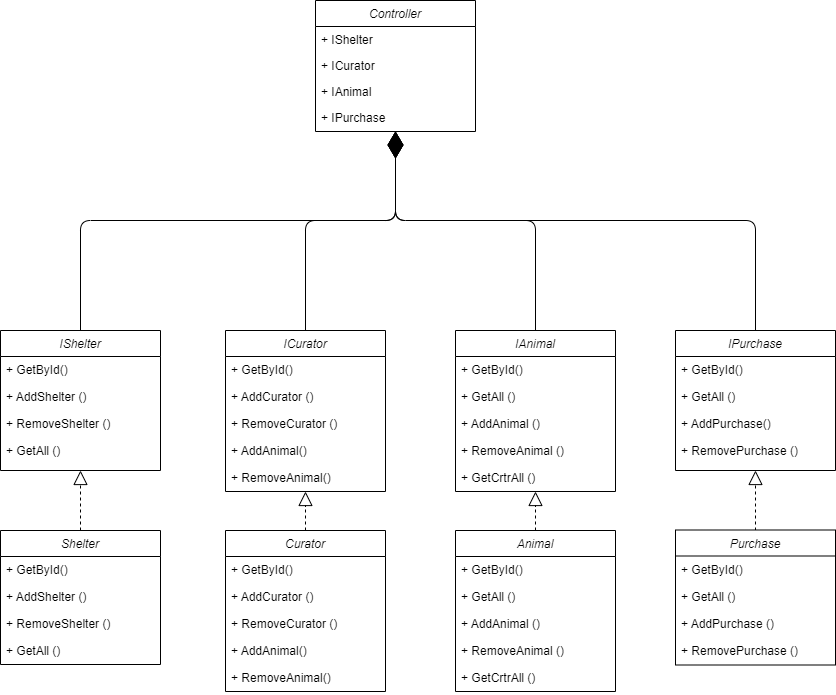

The diagram above was exported from draw.io. Its source (the exported page's mxGraphModel, read from the mxfile embedded in the PNG):
<mxGraphModel dx="1050" dy="573" grid="1" gridSize="10" guides="1" tooltips="1" connect="1" arrows="1" fold="1" page="1" pageScale="1" pageWidth="850" pageHeight="1100" math="0" shadow="0">
  <root>
    <mxCell id="0" />
    <mxCell id="1" parent="0" />
    <mxCell id="2" value="Controller" style="swimlane;fontStyle=2;align=center;verticalAlign=top;childLayout=stackLayout;horizontal=1;startSize=26;horizontalStack=0;resizeParent=1;resizeLast=0;collapsible=1;marginBottom=0;rounded=0;shadow=0;strokeWidth=1;" parent="1" vertex="1">
      <mxGeometry x="540" y="340" width="160" height="131" as="geometry">
        <mxRectangle x="220" y="120" width="160" height="26" as="alternateBounds" />
      </mxGeometry>
    </mxCell>
    <mxCell id="5" value="+ IShelter" style="text;align=left;verticalAlign=top;spacingLeft=4;spacingRight=4;overflow=hidden;rotatable=0;points=[[0,0.5],[1,0.5]];portConstraint=eastwest;rounded=0;shadow=0;html=0;" parent="2" vertex="1">
      <mxGeometry y="26" width="160" height="26" as="geometry" />
    </mxCell>
    <mxCell id="6" value="+ ICurator" style="text;align=left;verticalAlign=top;spacingLeft=4;spacingRight=4;overflow=hidden;rotatable=0;points=[[0,0.5],[1,0.5]];portConstraint=eastwest;rounded=0;shadow=0;html=0;" parent="2" vertex="1">
      <mxGeometry y="52" width="160" height="26" as="geometry" />
    </mxCell>
    <mxCell id="7" value="+ IAnimal" style="text;align=left;verticalAlign=top;spacingLeft=4;spacingRight=4;overflow=hidden;rotatable=0;points=[[0,0.5],[1,0.5]];portConstraint=eastwest;rounded=0;shadow=0;html=0;" parent="2" vertex="1">
      <mxGeometry y="78" width="160" height="26" as="geometry" />
    </mxCell>
    <mxCell id="W4vAiNo6CAo6J-bxIwZZ-68" value="+ IPurchase" style="text;align=left;verticalAlign=top;spacingLeft=4;spacingRight=4;overflow=hidden;rotatable=0;points=[[0,0.5],[1,0.5]];portConstraint=eastwest;rounded=0;shadow=0;html=0;" parent="2" vertex="1">
      <mxGeometry y="104" width="160" height="27" as="geometry" />
    </mxCell>
    <mxCell id="32" value="IShelter" style="swimlane;fontStyle=2;align=center;verticalAlign=top;childLayout=stackLayout;horizontal=1;startSize=26;horizontalStack=0;resizeParent=1;resizeLast=0;collapsible=1;marginBottom=0;rounded=0;shadow=0;strokeWidth=1;" parent="1" vertex="1">
      <mxGeometry x="225" y="670" width="160" height="140" as="geometry">
        <mxRectangle x="220" y="120" width="160" height="26" as="alternateBounds" />
      </mxGeometry>
    </mxCell>
    <mxCell id="33" value="+ GetById()" style="text;align=left;verticalAlign=top;spacingLeft=4;spacingRight=4;overflow=hidden;rotatable=0;points=[[0,0.5],[1,0.5]];portConstraint=eastwest;rounded=0;shadow=0;html=0;" parent="32" vertex="1">
      <mxGeometry y="26" width="160" height="27" as="geometry" />
    </mxCell>
    <mxCell id="35" value="+ AddShelter ()" style="text;align=left;verticalAlign=top;spacingLeft=4;spacingRight=4;overflow=hidden;rotatable=0;points=[[0,0.5],[1,0.5]];portConstraint=eastwest;rounded=0;shadow=0;html=0;" parent="32" vertex="1">
      <mxGeometry y="53" width="160" height="27" as="geometry" />
    </mxCell>
    <mxCell id="36" value="+ RemoveShelter ()" style="text;align=left;verticalAlign=top;spacingLeft=4;spacingRight=4;overflow=hidden;rotatable=0;points=[[0,0.5],[1,0.5]];portConstraint=eastwest;rounded=0;shadow=0;html=0;" parent="32" vertex="1">
      <mxGeometry y="80" width="160" height="27" as="geometry" />
    </mxCell>
    <mxCell id="W4vAiNo6CAo6J-bxIwZZ-66" value="+ GetAll ()" style="text;align=left;verticalAlign=top;spacingLeft=4;spacingRight=4;overflow=hidden;rotatable=0;points=[[0,0.5],[1,0.5]];portConstraint=eastwest;rounded=0;shadow=0;html=0;" parent="32" vertex="1">
      <mxGeometry y="107" width="160" height="27" as="geometry" />
    </mxCell>
    <mxCell id="37" value="Shelter" style="swimlane;fontStyle=2;align=center;verticalAlign=top;childLayout=stackLayout;horizontal=1;startSize=26;horizontalStack=0;resizeParent=1;resizeLast=0;collapsible=1;marginBottom=0;rounded=0;shadow=0;strokeWidth=1;" parent="1" vertex="1">
      <mxGeometry x="225" y="870" width="160" height="134" as="geometry">
        <mxRectangle x="220" y="120" width="160" height="26" as="alternateBounds" />
      </mxGeometry>
    </mxCell>
    <mxCell id="41" value="+ GetById()" style="text;align=left;verticalAlign=top;spacingLeft=4;spacingRight=4;overflow=hidden;rotatable=0;points=[[0,0.5],[1,0.5]];portConstraint=eastwest;rounded=0;shadow=0;html=0;" parent="37" vertex="1">
      <mxGeometry y="26" width="160" height="27" as="geometry" />
    </mxCell>
    <mxCell id="40" value="+ AddShelter ()" style="text;align=left;verticalAlign=top;spacingLeft=4;spacingRight=4;overflow=hidden;rotatable=0;points=[[0,0.5],[1,0.5]];portConstraint=eastwest;rounded=0;shadow=0;html=0;" parent="37" vertex="1">
      <mxGeometry y="53" width="160" height="27" as="geometry" />
    </mxCell>
    <mxCell id="39" value="+ RemoveShelter ()" style="text;align=left;verticalAlign=top;spacingLeft=4;spacingRight=4;overflow=hidden;rotatable=0;points=[[0,0.5],[1,0.5]];portConstraint=eastwest;rounded=0;shadow=0;html=0;" parent="37" vertex="1">
      <mxGeometry y="80" width="160" height="27" as="geometry" />
    </mxCell>
    <mxCell id="W4vAiNo6CAo6J-bxIwZZ-67" value="+ GetAll ()" style="text;align=left;verticalAlign=top;spacingLeft=4;spacingRight=4;overflow=hidden;rotatable=0;points=[[0,0.5],[1,0.5]];portConstraint=eastwest;rounded=0;shadow=0;html=0;" parent="37" vertex="1">
      <mxGeometry y="107" width="160" height="27" as="geometry" />
    </mxCell>
    <mxCell id="42" value="" style="endArrow=block;dashed=1;endFill=0;endSize=12;html=1;entryX=0.5;entryY=1;entryDx=0;entryDy=0;exitX=0.5;exitY=0;exitDx=0;exitDy=0;" parent="1" source="37" target="32" edge="1">
      <mxGeometry width="160" relative="1" as="geometry">
        <mxPoint x="405" y="930" as="sourcePoint" />
        <mxPoint x="565" y="930" as="targetPoint" />
      </mxGeometry>
    </mxCell>
    <mxCell id="43" value="" style="endArrow=diamondThin;endFill=1;endSize=24;html=1;exitX=0.5;exitY=0;exitDx=0;exitDy=0;entryX=0.5;entryY=1;entryDx=0;entryDy=0;" parent="1" source="32" target="2" edge="1">
      <mxGeometry width="160" relative="1" as="geometry">
        <mxPoint x="510" y="580" as="sourcePoint" />
        <mxPoint x="381" y="280" as="targetPoint" />
        <Array as="points">
          <mxPoint x="305" y="560" />
          <mxPoint x="620" y="560" />
        </Array>
      </mxGeometry>
    </mxCell>
    <mxCell id="44" value="ICurator" style="swimlane;fontStyle=2;align=center;verticalAlign=top;childLayout=stackLayout;horizontal=1;startSize=26;horizontalStack=0;resizeParent=1;resizeLast=0;collapsible=1;marginBottom=0;rounded=0;shadow=0;strokeWidth=1;" parent="1" vertex="1">
      <mxGeometry x="450" y="670" width="160" height="161" as="geometry">
        <mxRectangle x="220" y="120" width="160" height="26" as="alternateBounds" />
      </mxGeometry>
    </mxCell>
    <mxCell id="45" value="+ GetById()" style="text;align=left;verticalAlign=top;spacingLeft=4;spacingRight=4;overflow=hidden;rotatable=0;points=[[0,0.5],[1,0.5]];portConstraint=eastwest;rounded=0;shadow=0;html=0;" parent="44" vertex="1">
      <mxGeometry y="26" width="160" height="27" as="geometry" />
    </mxCell>
    <mxCell id="46" value="+ AddCurator ()" style="text;align=left;verticalAlign=top;spacingLeft=4;spacingRight=4;overflow=hidden;rotatable=0;points=[[0,0.5],[1,0.5]];portConstraint=eastwest;rounded=0;shadow=0;html=0;" parent="44" vertex="1">
      <mxGeometry y="53" width="160" height="27" as="geometry" />
    </mxCell>
    <mxCell id="47" value="+ RemoveCurator ()" style="text;align=left;verticalAlign=top;spacingLeft=4;spacingRight=4;overflow=hidden;rotatable=0;points=[[0,0.5],[1,0.5]];portConstraint=eastwest;rounded=0;shadow=0;html=0;" parent="44" vertex="1">
      <mxGeometry y="80" width="160" height="27" as="geometry" />
    </mxCell>
    <mxCell id="K121ZE3DpCj5yhwBkeHB-67" value="+ AddAnimal()" style="text;align=left;verticalAlign=top;spacingLeft=4;spacingRight=4;overflow=hidden;rotatable=0;points=[[0,0.5],[1,0.5]];portConstraint=eastwest;rounded=0;shadow=0;html=0;" vertex="1" parent="44">
      <mxGeometry y="107" width="160" height="27" as="geometry" />
    </mxCell>
    <mxCell id="K121ZE3DpCj5yhwBkeHB-68" value="+ RemoveAnimal()" style="text;align=left;verticalAlign=top;spacingLeft=4;spacingRight=4;overflow=hidden;rotatable=0;points=[[0,0.5],[1,0.5]];portConstraint=eastwest;rounded=0;shadow=0;html=0;" vertex="1" parent="44">
      <mxGeometry y="134" width="160" height="27" as="geometry" />
    </mxCell>
    <mxCell id="48" value="Curator" style="swimlane;fontStyle=2;align=center;verticalAlign=top;childLayout=stackLayout;horizontal=1;startSize=26;horizontalStack=0;resizeParent=1;resizeLast=0;collapsible=1;marginBottom=0;rounded=0;shadow=0;strokeWidth=1;" parent="1" vertex="1">
      <mxGeometry x="450" y="870" width="160" height="161" as="geometry">
        <mxRectangle x="220" y="120" width="160" height="26" as="alternateBounds" />
      </mxGeometry>
    </mxCell>
    <mxCell id="51" value="+ GetById()" style="text;align=left;verticalAlign=top;spacingLeft=4;spacingRight=4;overflow=hidden;rotatable=0;points=[[0,0.5],[1,0.5]];portConstraint=eastwest;rounded=0;shadow=0;html=0;" parent="48" vertex="1">
      <mxGeometry y="26" width="160" height="27" as="geometry" />
    </mxCell>
    <mxCell id="50" value="+ AddCurator ()" style="text;align=left;verticalAlign=top;spacingLeft=4;spacingRight=4;overflow=hidden;rotatable=0;points=[[0,0.5],[1,0.5]];portConstraint=eastwest;rounded=0;shadow=0;html=0;" parent="48" vertex="1">
      <mxGeometry y="53" width="160" height="27" as="geometry" />
    </mxCell>
    <mxCell id="49" value="+ RemoveCurator ()" style="text;align=left;verticalAlign=top;spacingLeft=4;spacingRight=4;overflow=hidden;rotatable=0;points=[[0,0.5],[1,0.5]];portConstraint=eastwest;rounded=0;shadow=0;html=0;" parent="48" vertex="1">
      <mxGeometry y="80" width="160" height="27" as="geometry" />
    </mxCell>
    <mxCell id="K121ZE3DpCj5yhwBkeHB-69" value="+ AddAnimal()" style="text;align=left;verticalAlign=top;spacingLeft=4;spacingRight=4;overflow=hidden;rotatable=0;points=[[0,0.5],[1,0.5]];portConstraint=eastwest;rounded=0;shadow=0;html=0;" vertex="1" parent="48">
      <mxGeometry y="107" width="160" height="27" as="geometry" />
    </mxCell>
    <mxCell id="K121ZE3DpCj5yhwBkeHB-70" value="+ RemoveAnimal()" style="text;align=left;verticalAlign=top;spacingLeft=4;spacingRight=4;overflow=hidden;rotatable=0;points=[[0,0.5],[1,0.5]];portConstraint=eastwest;rounded=0;shadow=0;html=0;" vertex="1" parent="48">
      <mxGeometry y="134" width="160" height="27" as="geometry" />
    </mxCell>
    <mxCell id="52" value="" style="endArrow=block;dashed=1;endFill=0;endSize=12;html=1;entryX=0.5;entryY=1;entryDx=0;entryDy=0;exitX=0.5;exitY=0;exitDx=0;exitDy=0;" parent="1" source="48" target="44" edge="1">
      <mxGeometry width="160" relative="1" as="geometry">
        <mxPoint x="630" y="930" as="sourcePoint" />
        <mxPoint x="790" y="930" as="targetPoint" />
      </mxGeometry>
    </mxCell>
    <mxCell id="53" value="" style="endArrow=diamondThin;endFill=1;endSize=24;html=1;entryX=0.5;entryY=1;entryDx=0;entryDy=0;exitX=0.5;exitY=0;exitDx=0;exitDy=0;" parent="1" source="44" target="2" edge="1">
      <mxGeometry width="160" relative="1" as="geometry">
        <mxPoint x="630" y="530" as="sourcePoint" />
        <mxPoint x="790" y="530" as="targetPoint" />
        <Array as="points">
          <mxPoint x="530" y="560" />
          <mxPoint x="620" y="560" />
        </Array>
      </mxGeometry>
    </mxCell>
    <mxCell id="54" value="IAnimal" style="swimlane;fontStyle=2;align=center;verticalAlign=top;childLayout=stackLayout;horizontal=1;startSize=26;horizontalStack=0;resizeParent=1;resizeLast=0;collapsible=1;marginBottom=0;rounded=0;shadow=0;strokeWidth=1;" parent="1" vertex="1">
      <mxGeometry x="680" y="670" width="160" height="161" as="geometry">
        <mxRectangle x="220" y="120" width="160" height="26" as="alternateBounds" />
      </mxGeometry>
    </mxCell>
    <mxCell id="55" value="+ GetById()" style="text;align=left;verticalAlign=top;spacingLeft=4;spacingRight=4;overflow=hidden;rotatable=0;points=[[0,0.5],[1,0.5]];portConstraint=eastwest;rounded=0;shadow=0;html=0;" parent="54" vertex="1">
      <mxGeometry y="26" width="160" height="27" as="geometry" />
    </mxCell>
    <mxCell id="56" value="+ GetAll ()" style="text;align=left;verticalAlign=top;spacingLeft=4;spacingRight=4;overflow=hidden;rotatable=0;points=[[0,0.5],[1,0.5]];portConstraint=eastwest;rounded=0;shadow=0;html=0;" parent="54" vertex="1">
      <mxGeometry y="53" width="160" height="27" as="geometry" />
    </mxCell>
    <mxCell id="57" value="+ AddAnimal ()" style="text;align=left;verticalAlign=top;spacingLeft=4;spacingRight=4;overflow=hidden;rotatable=0;points=[[0,0.5],[1,0.5]];portConstraint=eastwest;rounded=0;shadow=0;html=0;" parent="54" vertex="1">
      <mxGeometry y="80" width="160" height="27" as="geometry" />
    </mxCell>
    <mxCell id="58" value="+ RemoveAnimal ()" style="text;align=left;verticalAlign=top;spacingLeft=4;spacingRight=4;overflow=hidden;rotatable=0;points=[[0,0.5],[1,0.5]];portConstraint=eastwest;rounded=0;shadow=0;html=0;" parent="54" vertex="1">
      <mxGeometry y="107" width="160" height="27" as="geometry" />
    </mxCell>
    <mxCell id="K121ZE3DpCj5yhwBkeHB-65" value="+ GetCrtrAll ()" style="text;align=left;verticalAlign=top;spacingLeft=4;spacingRight=4;overflow=hidden;rotatable=0;points=[[0,0.5],[1,0.5]];portConstraint=eastwest;rounded=0;shadow=0;html=0;" vertex="1" parent="54">
      <mxGeometry y="134" width="160" height="27" as="geometry" />
    </mxCell>
    <mxCell id="59" value="Animal" style="swimlane;fontStyle=2;align=center;verticalAlign=top;childLayout=stackLayout;horizontal=1;startSize=26;horizontalStack=0;resizeParent=1;resizeLast=0;collapsible=1;marginBottom=0;rounded=0;shadow=0;strokeWidth=1;" parent="1" vertex="1">
      <mxGeometry x="680" y="870" width="160" height="161" as="geometry">
        <mxRectangle x="220" y="120" width="160" height="26" as="alternateBounds" />
      </mxGeometry>
    </mxCell>
    <mxCell id="60" value="+ GetById()" style="text;align=left;verticalAlign=top;spacingLeft=4;spacingRight=4;overflow=hidden;rotatable=0;points=[[0,0.5],[1,0.5]];portConstraint=eastwest;rounded=0;shadow=0;html=0;" parent="59" vertex="1">
      <mxGeometry y="26" width="160" height="27" as="geometry" />
    </mxCell>
    <mxCell id="63" value="+ GetAll ()" style="text;align=left;verticalAlign=top;spacingLeft=4;spacingRight=4;overflow=hidden;rotatable=0;points=[[0,0.5],[1,0.5]];portConstraint=eastwest;rounded=0;shadow=0;html=0;" parent="59" vertex="1">
      <mxGeometry y="53" width="160" height="27" as="geometry" />
    </mxCell>
    <mxCell id="62" value="+ AddAnimal ()" style="text;align=left;verticalAlign=top;spacingLeft=4;spacingRight=4;overflow=hidden;rotatable=0;points=[[0,0.5],[1,0.5]];portConstraint=eastwest;rounded=0;shadow=0;html=0;" parent="59" vertex="1">
      <mxGeometry y="80" width="160" height="27" as="geometry" />
    </mxCell>
    <mxCell id="61" value="+ RemoveAnimal ()" style="text;align=left;verticalAlign=top;spacingLeft=4;spacingRight=4;overflow=hidden;rotatable=0;points=[[0,0.5],[1,0.5]];portConstraint=eastwest;rounded=0;shadow=0;html=0;" parent="59" vertex="1">
      <mxGeometry y="107" width="160" height="27" as="geometry" />
    </mxCell>
    <mxCell id="K121ZE3DpCj5yhwBkeHB-66" value="+ GetCrtrAll ()" style="text;align=left;verticalAlign=top;spacingLeft=4;spacingRight=4;overflow=hidden;rotatable=0;points=[[0,0.5],[1,0.5]];portConstraint=eastwest;rounded=0;shadow=0;html=0;" vertex="1" parent="59">
      <mxGeometry y="134" width="160" height="27" as="geometry" />
    </mxCell>
    <mxCell id="64" value="" style="endArrow=block;dashed=1;endFill=0;endSize=12;html=1;entryX=0.5;entryY=1;entryDx=0;entryDy=0;exitX=0.5;exitY=0;exitDx=0;exitDy=0;" parent="1" source="59" target="54" edge="1">
      <mxGeometry width="160" relative="1" as="geometry">
        <mxPoint x="860" y="930" as="sourcePoint" />
        <mxPoint x="1020" y="930" as="targetPoint" />
      </mxGeometry>
    </mxCell>
    <mxCell id="65" value="" style="endArrow=diamondThin;endFill=1;endSize=24;html=1;exitX=0.5;exitY=0;exitDx=0;exitDy=0;entryX=0.5;entryY=1;entryDx=0;entryDy=0;" parent="1" source="54" target="2" edge="1">
      <mxGeometry width="160" relative="1" as="geometry">
        <mxPoint x="750" y="520" as="sourcePoint" />
        <mxPoint x="420" y="300" as="targetPoint" />
        <Array as="points">
          <mxPoint x="760" y="560" />
          <mxPoint x="620" y="560" />
        </Array>
      </mxGeometry>
    </mxCell>
    <mxCell id="W4vAiNo6CAo6J-bxIwZZ-69" value="IPurchase" style="swimlane;fontStyle=2;align=center;verticalAlign=top;childLayout=stackLayout;horizontal=1;startSize=26;horizontalStack=0;resizeParent=1;resizeLast=0;collapsible=1;marginBottom=0;rounded=0;shadow=0;strokeWidth=1;" parent="1" vertex="1">
      <mxGeometry x="900" y="670" width="160" height="140" as="geometry">
        <mxRectangle x="220" y="120" width="160" height="26" as="alternateBounds" />
      </mxGeometry>
    </mxCell>
    <mxCell id="W4vAiNo6CAo6J-bxIwZZ-70" value="+ GetById()" style="text;align=left;verticalAlign=top;spacingLeft=4;spacingRight=4;overflow=hidden;rotatable=0;points=[[0,0.5],[1,0.5]];portConstraint=eastwest;rounded=0;shadow=0;html=0;" parent="W4vAiNo6CAo6J-bxIwZZ-69" vertex="1">
      <mxGeometry y="26" width="160" height="27" as="geometry" />
    </mxCell>
    <mxCell id="W4vAiNo6CAo6J-bxIwZZ-71" value="+ GetAll ()" style="text;align=left;verticalAlign=top;spacingLeft=4;spacingRight=4;overflow=hidden;rotatable=0;points=[[0,0.5],[1,0.5]];portConstraint=eastwest;rounded=0;shadow=0;html=0;" parent="W4vAiNo6CAo6J-bxIwZZ-69" vertex="1">
      <mxGeometry y="53" width="160" height="27" as="geometry" />
    </mxCell>
    <mxCell id="W4vAiNo6CAo6J-bxIwZZ-72" value="+ AddPurchase()" style="text;align=left;verticalAlign=top;spacingLeft=4;spacingRight=4;overflow=hidden;rotatable=0;points=[[0,0.5],[1,0.5]];portConstraint=eastwest;rounded=0;shadow=0;html=0;" parent="W4vAiNo6CAo6J-bxIwZZ-69" vertex="1">
      <mxGeometry y="80" width="160" height="27" as="geometry" />
    </mxCell>
    <mxCell id="W4vAiNo6CAo6J-bxIwZZ-73" value="+ RemovePurchase ()" style="text;align=left;verticalAlign=top;spacingLeft=4;spacingRight=4;overflow=hidden;rotatable=0;points=[[0,0.5],[1,0.5]];portConstraint=eastwest;rounded=0;shadow=0;html=0;" parent="W4vAiNo6CAo6J-bxIwZZ-69" vertex="1">
      <mxGeometry y="107" width="160" height="27" as="geometry" />
    </mxCell>
    <mxCell id="W4vAiNo6CAo6J-bxIwZZ-75" value="" style="endArrow=block;dashed=1;endFill=0;endSize=12;html=1;entryX=0.5;entryY=1;entryDx=0;entryDy=0;exitX=0.5;exitY=0;exitDx=0;exitDy=0;" parent="1" target="W4vAiNo6CAo6J-bxIwZZ-69" edge="1">
      <mxGeometry width="160" relative="1" as="geometry">
        <mxPoint x="980" y="870" as="sourcePoint" />
        <mxPoint x="1240" y="930" as="targetPoint" />
      </mxGeometry>
    </mxCell>
    <mxCell id="W4vAiNo6CAo6J-bxIwZZ-76" value="" style="endArrow=diamondThin;endFill=1;endSize=24;html=1;exitX=0.5;exitY=0;exitDx=0;exitDy=0;entryX=0.5;entryY=1;entryDx=0;entryDy=0;" parent="1" source="W4vAiNo6CAo6J-bxIwZZ-69" target="2" edge="1">
      <mxGeometry width="160" relative="1" as="geometry">
        <mxPoint x="970" y="520" as="sourcePoint" />
        <mxPoint x="710" y="260" as="targetPoint" />
        <Array as="points">
          <mxPoint x="980" y="560" />
          <mxPoint x="620" y="560" />
        </Array>
      </mxGeometry>
    </mxCell>
    <mxCell id="W4vAiNo6CAo6J-bxIwZZ-77" value="Purchase" style="swimlane;fontStyle=2;align=center;verticalAlign=top;childLayout=stackLayout;horizontal=1;startSize=26;horizontalStack=0;resizeParent=1;resizeLast=0;collapsible=1;marginBottom=0;rounded=0;shadow=0;strokeWidth=1;" parent="1" vertex="1">
      <mxGeometry x="900" y="869.5" width="160" height="135" as="geometry">
        <mxRectangle x="220" y="120" width="160" height="26" as="alternateBounds" />
      </mxGeometry>
    </mxCell>
    <mxCell id="W4vAiNo6CAo6J-bxIwZZ-78" value="+ GetById()" style="text;align=left;verticalAlign=top;spacingLeft=4;spacingRight=4;overflow=hidden;rotatable=0;points=[[0,0.5],[1,0.5]];portConstraint=eastwest;rounded=0;shadow=0;html=0;" parent="W4vAiNo6CAo6J-bxIwZZ-77" vertex="1">
      <mxGeometry y="26" width="160" height="27" as="geometry" />
    </mxCell>
    <mxCell id="W4vAiNo6CAo6J-bxIwZZ-79" value="+ GetAll ()" style="text;align=left;verticalAlign=top;spacingLeft=4;spacingRight=4;overflow=hidden;rotatable=0;points=[[0,0.5],[1,0.5]];portConstraint=eastwest;rounded=0;shadow=0;html=0;" parent="W4vAiNo6CAo6J-bxIwZZ-77" vertex="1">
      <mxGeometry y="53" width="160" height="27" as="geometry" />
    </mxCell>
    <mxCell id="W4vAiNo6CAo6J-bxIwZZ-80" value="+ AddPurchase ()" style="text;align=left;verticalAlign=top;spacingLeft=4;spacingRight=4;overflow=hidden;rotatable=0;points=[[0,0.5],[1,0.5]];portConstraint=eastwest;rounded=0;shadow=0;html=0;" parent="W4vAiNo6CAo6J-bxIwZZ-77" vertex="1">
      <mxGeometry y="80" width="160" height="27" as="geometry" />
    </mxCell>
    <mxCell id="W4vAiNo6CAo6J-bxIwZZ-81" value="+ RemovePurchase ()" style="text;align=left;verticalAlign=top;spacingLeft=4;spacingRight=4;overflow=hidden;rotatable=0;points=[[0,0.5],[1,0.5]];portConstraint=eastwest;rounded=0;shadow=0;html=0;" parent="W4vAiNo6CAo6J-bxIwZZ-77" vertex="1">
      <mxGeometry y="107" width="160" height="27" as="geometry" />
    </mxCell>
  </root>
</mxGraphModel>